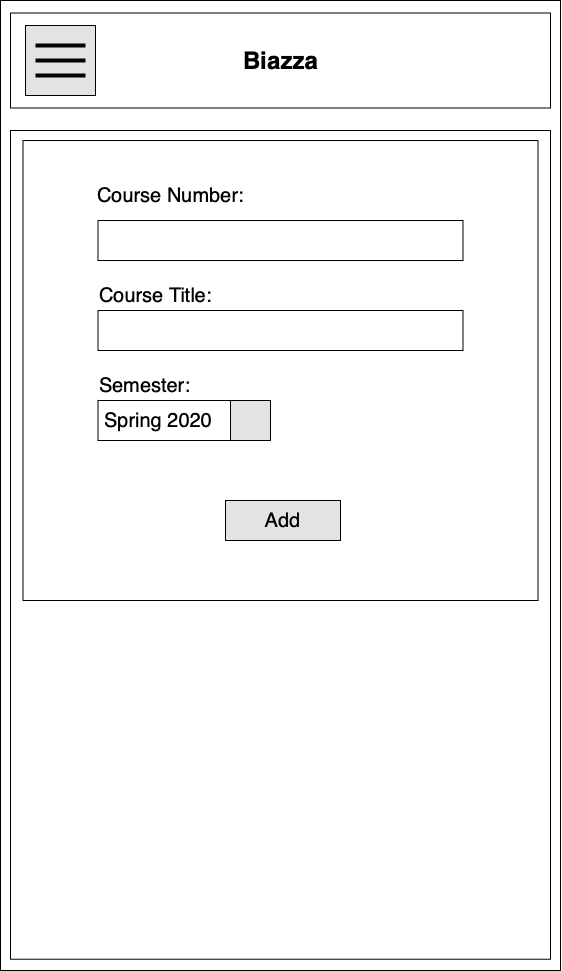

The diagram above was exported from draw.io. Its source (the exported page's mxGraphModel, read from the mxfile embedded in the PNG):
<mxGraphModel dx="1965" dy="1348" grid="1" gridSize="10" guides="1" tooltips="1" connect="1" arrows="1" fold="1" page="1" pageScale="1" pageWidth="850" pageHeight="1100" math="0" shadow="0">
  <root>
    <mxCell id="t4R77odX35URqxquMA6z-0" />
    <mxCell id="t4R77odX35URqxquMA6z-1" parent="t4R77odX35URqxquMA6z-0" />
    <mxCell id="npEQ7xlfu5_VwFNR2lsu-0" value="" style="rounded=0;whiteSpace=wrap;html=1;" vertex="1" parent="t4R77odX35URqxquMA6z-1">
      <mxGeometry x="170" y="60" width="560" height="970" as="geometry" />
    </mxCell>
    <mxCell id="npEQ7xlfu5_VwFNR2lsu-1" value="" style="rounded=0;whiteSpace=wrap;html=1;" vertex="1" parent="t4R77odX35URqxquMA6z-1">
      <mxGeometry x="180" y="190" width="540" height="828.72" as="geometry" />
    </mxCell>
    <mxCell id="zSyDdHsOm02nDfqecfTT-1" value="" style="rounded=0;whiteSpace=wrap;html=1;" parent="t4R77odX35URqxquMA6z-1" vertex="1">
      <mxGeometry x="180" y="72.5" width="540" height="95" as="geometry" />
    </mxCell>
    <mxCell id="zSyDdHsOm02nDfqecfTT-2" value="Biazza" style="text;strokeColor=none;fillColor=none;html=1;fontSize=24;fontStyle=1;verticalAlign=middle;align=center;" parent="t4R77odX35URqxquMA6z-1" vertex="1">
      <mxGeometry x="400" y="100" width="100" height="40" as="geometry" />
    </mxCell>
    <mxCell id="zSyDdHsOm02nDfqecfTT-3" value="" style="whiteSpace=wrap;html=1;aspect=fixed;fillColor=#E3E3E3;" parent="t4R77odX35URqxquMA6z-1" vertex="1">
      <mxGeometry x="195" y="85" width="70" height="70" as="geometry" />
    </mxCell>
    <mxCell id="zSyDdHsOm02nDfqecfTT-4" value="" style="line;strokeWidth=4;html=1;perimeter=backbonePerimeter;points=[];outlineConnect=0;" parent="t4R77odX35URqxquMA6z-1" vertex="1">
      <mxGeometry x="205" y="100" width="50" height="10" as="geometry" />
    </mxCell>
    <mxCell id="zSyDdHsOm02nDfqecfTT-5" value="" style="line;strokeWidth=4;html=1;perimeter=backbonePerimeter;points=[];outlineConnect=0;" parent="t4R77odX35URqxquMA6z-1" vertex="1">
      <mxGeometry x="205" y="115" width="50" height="10" as="geometry" />
    </mxCell>
    <mxCell id="zSyDdHsOm02nDfqecfTT-6" value="" style="line;strokeWidth=4;html=1;perimeter=backbonePerimeter;points=[];outlineConnect=0;" parent="t4R77odX35URqxquMA6z-1" vertex="1">
      <mxGeometry x="205" y="130" width="50" height="10" as="geometry" />
    </mxCell>
    <mxCell id="zSyDdHsOm02nDfqecfTT-13" value="" style="rounded=0;whiteSpace=wrap;html=1;" parent="t4R77odX35URqxquMA6z-1" vertex="1">
      <mxGeometry x="192.5" y="200" width="515" height="460" as="geometry" />
    </mxCell>
    <mxCell id="0d2stB3YnG61gHx8g8k0-0" value="&lt;span style=&quot;font-size: 20px&quot;&gt;Course Number:&lt;/span&gt;" style="text;html=1;strokeColor=none;fillColor=none;align=left;verticalAlign=middle;whiteSpace=wrap;rounded=0;" parent="t4R77odX35URqxquMA6z-1" vertex="1">
      <mxGeometry x="265" y="240" width="170" height="30" as="geometry" />
    </mxCell>
    <mxCell id="0d2stB3YnG61gHx8g8k0-1" value="" style="rounded=0;whiteSpace=wrap;html=1;" parent="t4R77odX35URqxquMA6z-1" vertex="1">
      <mxGeometry x="267.5" y="280" width="365" height="40" as="geometry" />
    </mxCell>
    <mxCell id="0d2stB3YnG61gHx8g8k0-2" value="&lt;span style=&quot;font-size: 20px&quot;&gt;Course Title:&lt;/span&gt;" style="text;html=1;strokeColor=none;fillColor=none;align=left;verticalAlign=middle;whiteSpace=wrap;rounded=0;" parent="t4R77odX35URqxquMA6z-1" vertex="1">
      <mxGeometry x="267.5" y="340" width="170" height="30" as="geometry" />
    </mxCell>
    <mxCell id="0d2stB3YnG61gHx8g8k0-5" value="" style="rounded=0;whiteSpace=wrap;html=1;" parent="t4R77odX35URqxquMA6z-1" vertex="1">
      <mxGeometry x="267.5" y="370" width="365" height="40" as="geometry" />
    </mxCell>
    <mxCell id="0d2stB3YnG61gHx8g8k0-6" value="&lt;span style=&quot;font-size: 20px&quot;&gt;Semester:&lt;/span&gt;" style="text;html=1;strokeColor=none;fillColor=none;align=left;verticalAlign=middle;whiteSpace=wrap;rounded=0;" parent="t4R77odX35URqxquMA6z-1" vertex="1">
      <mxGeometry x="267.5" y="430" width="170" height="30" as="geometry" />
    </mxCell>
    <mxCell id="0d2stB3YnG61gHx8g8k0-8" value="" style="rounded=0;whiteSpace=wrap;html=1;" parent="t4R77odX35URqxquMA6z-1" vertex="1">
      <mxGeometry x="267.5" y="460" width="172.5" height="40" as="geometry" />
    </mxCell>
    <mxCell id="0d2stB3YnG61gHx8g8k0-9" value="" style="rounded=0;whiteSpace=wrap;html=1;fillColor=#E3E3E3;" parent="t4R77odX35URqxquMA6z-1" vertex="1">
      <mxGeometry x="400" y="460" width="40" height="40" as="geometry" />
    </mxCell>
    <mxCell id="0d2stB3YnG61gHx8g8k0-11" value="&lt;font style=&quot;font-size: 20px&quot;&gt;Spring 2020&lt;/font&gt;" style="text;html=1;strokeColor=none;fillColor=none;align=center;verticalAlign=middle;whiteSpace=wrap;rounded=0;" parent="t4R77odX35URqxquMA6z-1" vertex="1">
      <mxGeometry x="267.5" y="470" width="120" height="20" as="geometry" />
    </mxCell>
    <mxCell id="0d2stB3YnG61gHx8g8k0-13" value="&lt;font style=&quot;font-size: 20px&quot;&gt;Add&lt;/font&gt;" style="rounded=0;whiteSpace=wrap;html=1;fillColor=#E3E3E3;" parent="t4R77odX35URqxquMA6z-1" vertex="1">
      <mxGeometry x="395" y="560" width="115" height="40" as="geometry" />
    </mxCell>
  </root>
</mxGraphModel>